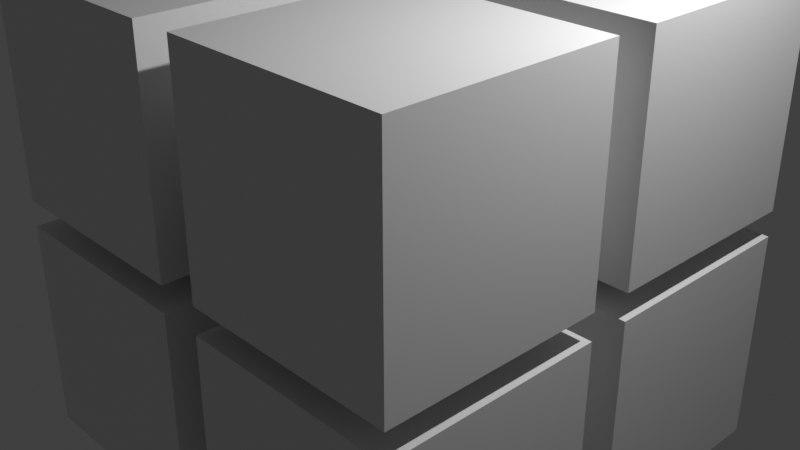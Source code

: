 # Source: fullfillment.blend  (saved by Blender 3.0.42; exported with 4.5.12 LTS)
import bpy
from mathutils import Matrix  # noqa: F401  (used for matrix-valued properties, if any)

bpy.ops.wm.read_factory_settings(use_empty=True)
scene = bpy.context.scene
scene.name = 'Scene'

# ---- collections
col_collection = bpy.data.collections.new('Collection'); scene.collection.children.link(col_collection)

# ---- materials (node trees are filled in below, after node groups)
mat_material = bpy.data.materials.new('Material')
mat_material.alpha_threshold = 0.0
mat_material.use_transparent_shadow = False
mat_material.line_color = (0.0, 0.0, 0.0, 1.0)

# ---- material node trees
mat_material.use_nodes = True; mat_material.node_tree.nodes.clear()
_N = mat_material.node_tree.nodes; _L = mat_material.node_tree.links
n0 = _N.new('ShaderNodeOutputMaterial'); n0.name = 'Material Output'; n0.location = (300, 300)
n1 = _N.new('ShaderNodeBsdfPrincipled'); n1.name = 'Principled BSDF'; n1.location = (10, 300)
n1.distribution = 'GGX'
n1.subsurface_method = 'RANDOM_WALK_SKIN'
n1.inputs[2].default_value = 0.4
n1.inputs[3].default_value = 1.45
n1.inputs[27].default_value = (0.0, 0.0, 0.0, 1.0)
n1.inputs[28].default_value = 1.0
_L.new(n1.outputs[0], n0.inputs[0])
n0.is_active_output = True

# ---- world
world_world = bpy.data.worlds.new('World'); scene.world = world_world
world_world.use_nodes = True; world_world.node_tree.nodes.clear()
_N = world_world.node_tree.nodes; _L = world_world.node_tree.links
n0 = _N.new('ShaderNodeOutputWorld'); n0.name = 'World Output'; n0.location = (300, 300)
n1 = _N.new('ShaderNodeBackground'); n1.name = 'Background'; n1.location = (10, 300)
n1.inputs[0].default_value = (0.05088, 0.05088, 0.05088, 1.0)
_L.new(n1.outputs[0], n0.inputs[0])
n0.is_active_output = True
world_world.color = (0.05088, 0.05088, 0.05088)
world_world.use_sun_shadow = False
world_world.sun_shadow_jitter_overblur = 0.0

# ---- cameras
cam_camera = bpy.data.cameras.new('Camera')
cam_camera.clip_end = 100.0
cam_camera.ortho_scale = 7.314

# ---- lights
light_light = bpy.data.lights.new('Light', 'POINT')
light_light.transmission_factor = 0.0
light_light.energy = 1000.0
light_light.shadow_soft_size = 0.1
light_light.shadow_maximum_resolution = 0.006
light_light.use_absolute_resolution = True

# ---- meshes
me_cube = bpy.data.meshes.new('Cube')
me_cube.from_pydata([(2.642, 2.631, 2.539), (2.642, 2.631, 0.144), (2.642, 0.2351, 2.539), (2.642, 0.2351, 0.144), (0.2462, 2.631, 2.539), (0.2462, 2.631, 0.144), (0.2462, 0.2351, 2.539), (0.2462, 0.2351, 0.144)], [], [(0, 4, 6, 2), (3, 2, 6, 7), (7, 6, 4, 5), (5, 1, 3, 7), (1, 0, 2, 3), (5, 4, 0, 1)])
_uv = me_cube.uv_layers.new(name='UVMap')
_uv.uv.foreach_set('vector', [0.625, 0.5, 0.875, 0.5, 0.875, 0.75, 0.625, 0.75, 0.375, 0.75, 0.625, 0.75, 0.625, 1.0, 0.375, 1.0, 0.375, 0.0, 0.625, 0.0, 0.625, 0.25, 0.375, 0.25, 0.125, 0.5, 0.375, 0.5, 0.375, 0.75, 0.125, 0.75, 0.375, 0.5, 0.625, 0.5, 0.625, 0.75, 0.375, 0.75, 0.375, 0.25, 0.625, 0.25, 0.625, 0.5, 0.375, 0.5])
me_cube.materials.append(mat_material)
me_cube.use_remesh_preserve_volume = False
me_cube.use_remesh_preserve_attributes = False
me_cube.use_mirror_vertex_groups = False
me_cube.update()

# ---- objects
ob_cube = bpy.data.objects.new('Cube', me_cube)
ob_light = bpy.data.objects.new('Light', light_light)
ob_camera = bpy.data.objects.new('Camera', cam_camera)

# ---- transforms, parenting, visibility, modifiers, constraints
ob_cube.location = (0.0, 0.0, 0.0)
ob_cube.lock_rotations_4d = False
ob_cube.empty_display_type = 'ARROWS'
ob_cube.lineart.crease_threshold = 0.0
_m = ob_cube.modifiers.new('Mirror', 'MIRROR')
_m.use_axis = (True, True, True)
ob_light.location = (4.076, 1.005, 5.904)
ob_light.rotation_euler = (0.6503, 0.05522, 1.866)
ob_light.lock_rotations_4d = False
ob_light.empty_display_type = 'ARROWS'
ob_light.color = (0.0, 0.0, 0.0, 0.0)
ob_light.lineart.crease_threshold = 0.0
ob_camera.location = (7.359, -6.926, 4.958)
ob_camera.rotation_euler = (1.109, 0.0, 0.8149)
ob_camera.lock_rotations_4d = False
ob_camera.empty_display_type = 'ARROWS'
ob_camera.color = (0.0, 0.0, 0.0, 0.0)
ob_camera.display_type = 'WIRE'
ob_camera.lineart.crease_threshold = 0.0

# ---- collection membership
col_collection.objects.link(ob_cube)
col_collection.objects.link(ob_light)
col_collection.objects.link(ob_camera)

# ---- scene / render settings (as saved in the file)
scene.camera = ob_camera
scene.frame_start = 1; scene.frame_end = 250; scene.frame_set(1)
scene.render.engine = 'BLENDER_EEVEE_NEXT'
scene.cycles.sampling_pattern = 'TABULATED_SOBOL'
scene.cycles.use_light_tree = False
scene.view_settings.view_transform = 'Standard'
bpy.context.view_layer.update()
